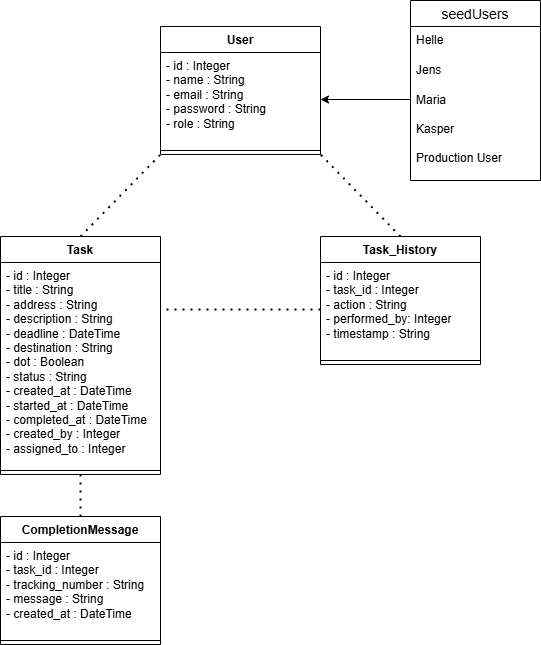

The diagram above was exported from draw.io. Its source (the exported page's mxGraphModel, read from the mxfile embedded in the PNG):
<mxGraphModel dx="1417" dy="794" grid="1" gridSize="10" guides="1" tooltips="1" connect="1" arrows="1" fold="1" page="1" pageScale="1" pageWidth="827" pageHeight="1169" math="0" shadow="0">
  <root>
    <mxCell id="0" />
    <mxCell id="1" parent="0" />
    <mxCell id="xEDns8qWbV-h1_u1r5kd-1" parent="1" style="swimlane;fontStyle=1;align=center;verticalAlign=top;childLayout=stackLayout;horizontal=1;startSize=26;horizontalStack=0;resizeParent=1;resizeParentMax=0;resizeLast=0;collapsible=1;marginBottom=0;whiteSpace=wrap;html=1;" value="User" vertex="1">
      <mxGeometry height="128" width="160" x="320" y="150" as="geometry">
        <mxRectangle height="30" width="70" x="230" y="130" as="alternateBounds" />
      </mxGeometry>
    </mxCell>
    <mxCell id="xEDns8qWbV-h1_u1r5kd-2" parent="xEDns8qWbV-h1_u1r5kd-1" style="text;strokeColor=none;fillColor=none;align=left;verticalAlign=top;spacingLeft=4;spacingRight=4;overflow=hidden;rotatable=0;points=[[0,0.5],[1,0.5]];portConstraint=eastwest;whiteSpace=wrap;html=1;" value="- id : Integer&lt;br&gt;- name : String&lt;br&gt;- email : String&lt;br&gt;- password : String&lt;br&gt;- role : String&amp;nbsp;&amp;nbsp;" vertex="1">
      <mxGeometry height="94" width="160" y="26" as="geometry" />
    </mxCell>
    <mxCell id="xEDns8qWbV-h1_u1r5kd-3" parent="xEDns8qWbV-h1_u1r5kd-1" style="line;strokeWidth=1;fillColor=none;align=left;verticalAlign=middle;spacingTop=-1;spacingLeft=3;spacingRight=3;rotatable=0;labelPosition=right;points=[];portConstraint=eastwest;strokeColor=inherit;" value="" vertex="1">
      <mxGeometry height="8" width="160" y="120" as="geometry" />
    </mxCell>
    <mxCell id="xEDns8qWbV-h1_u1r5kd-4" parent="1" style="swimlane;fontStyle=1;align=center;verticalAlign=top;childLayout=stackLayout;horizontal=1;startSize=26;horizontalStack=0;resizeParent=1;resizeParentMax=0;resizeLast=0;collapsible=1;marginBottom=0;whiteSpace=wrap;html=1;" value="Task" vertex="1">
      <mxGeometry height="238" width="160" x="160" y="360" as="geometry" />
    </mxCell>
    <mxCell id="xEDns8qWbV-h1_u1r5kd-5" parent="xEDns8qWbV-h1_u1r5kd-4" style="text;strokeColor=none;fillColor=none;align=left;verticalAlign=top;spacingLeft=4;spacingRight=4;overflow=hidden;rotatable=0;points=[[0,0.5],[1,0.5]];portConstraint=eastwest;whiteSpace=wrap;html=1;" value="- id : Integer&lt;br&gt;- title : String&lt;br&gt;- address : String&lt;br&gt;- description : String&lt;br&gt;- deadline : DateTime&lt;br&gt;- destination : String&lt;br&gt;- dot : Boolean&lt;br&gt;- status : String&lt;br&gt;- created_at : DateTime&lt;br&gt;- started_at : DateTime&lt;br&gt;- completed_at : DateTime&lt;br&gt;- created_by : Integer&lt;br&gt;- assigned_to : Integer&amp;nbsp;&amp;nbsp;" vertex="1">
      <mxGeometry height="204" width="160" y="26" as="geometry" />
    </mxCell>
    <mxCell id="xEDns8qWbV-h1_u1r5kd-6" parent="xEDns8qWbV-h1_u1r5kd-4" style="line;strokeWidth=1;fillColor=none;align=left;verticalAlign=middle;spacingTop=-1;spacingLeft=3;spacingRight=3;rotatable=0;labelPosition=right;points=[];portConstraint=eastwest;strokeColor=inherit;" value="" vertex="1">
      <mxGeometry height="8" width="160" y="230" as="geometry" />
    </mxCell>
    <mxCell id="xEDns8qWbV-h1_u1r5kd-7" parent="1" style="swimlane;fontStyle=1;align=center;verticalAlign=top;childLayout=stackLayout;horizontal=1;startSize=26;horizontalStack=0;resizeParent=1;resizeParentMax=0;resizeLast=0;collapsible=1;marginBottom=0;whiteSpace=wrap;html=1;" value="CompletionMessage" vertex="1">
      <mxGeometry height="128" width="160" x="160" y="640" as="geometry" />
    </mxCell>
    <mxCell id="xEDns8qWbV-h1_u1r5kd-8" parent="xEDns8qWbV-h1_u1r5kd-7" style="text;strokeColor=none;fillColor=none;align=left;verticalAlign=top;spacingLeft=4;spacingRight=4;overflow=hidden;rotatable=0;points=[[0,0.5],[1,0.5]];portConstraint=eastwest;whiteSpace=wrap;html=1;" value="- id : Integer&lt;br&gt;- task_id : Integer&lt;br&gt;- tracking_number : String&lt;br&gt;- message : String&lt;br&gt;- created_at : DateTime&amp;nbsp;" vertex="1">
      <mxGeometry height="94" width="160" y="26" as="geometry" />
    </mxCell>
    <mxCell id="xEDns8qWbV-h1_u1r5kd-9" parent="xEDns8qWbV-h1_u1r5kd-7" style="line;strokeWidth=1;fillColor=none;align=left;verticalAlign=middle;spacingTop=-1;spacingLeft=3;spacingRight=3;rotatable=0;labelPosition=right;points=[];portConstraint=eastwest;strokeColor=inherit;" value="" vertex="1">
      <mxGeometry height="8" width="160" y="120" as="geometry" />
    </mxCell>
    <mxCell id="xEDns8qWbV-h1_u1r5kd-18" parent="1" style="swimlane;fontStyle=1;align=center;verticalAlign=top;childLayout=stackLayout;horizontal=1;startSize=26;horizontalStack=0;resizeParent=1;resizeParentMax=0;resizeLast=0;collapsible=1;marginBottom=0;whiteSpace=wrap;html=1;" value="Task_History" vertex="1">
      <mxGeometry height="128" width="160" x="480" y="360" as="geometry" />
    </mxCell>
    <mxCell id="xEDns8qWbV-h1_u1r5kd-19" parent="xEDns8qWbV-h1_u1r5kd-18" style="text;strokeColor=none;fillColor=none;align=left;verticalAlign=top;spacingLeft=4;spacingRight=4;overflow=hidden;rotatable=0;points=[[0,0.5],[1,0.5]];portConstraint=eastwest;whiteSpace=wrap;html=1;" value="- id : Integer&lt;div&gt;- task_id : Integer&lt;br&gt;- action : String&lt;br&gt;- performed_by: Integer&lt;/div&gt;&lt;div&gt;- timestamp : String&lt;/div&gt;" vertex="1">
      <mxGeometry height="94" width="160" y="26" as="geometry" />
    </mxCell>
    <mxCell id="xEDns8qWbV-h1_u1r5kd-20" parent="xEDns8qWbV-h1_u1r5kd-18" style="line;strokeWidth=1;fillColor=none;align=left;verticalAlign=middle;spacingTop=-1;spacingLeft=3;spacingRight=3;rotatable=0;labelPosition=right;points=[];portConstraint=eastwest;strokeColor=inherit;" value="" vertex="1">
      <mxGeometry height="8" width="160" y="120" as="geometry" />
    </mxCell>
    <mxCell id="xEDns8qWbV-h1_u1r5kd-21" edge="1" parent="1" source="xEDns8qWbV-h1_u1r5kd-4" style="endArrow=none;dashed=1;html=1;dashPattern=1 3;strokeWidth=2;rounded=0;exitX=0.5;exitY=0;exitDx=0;exitDy=0;entryX=0;entryY=1;entryDx=0;entryDy=0;" target="xEDns8qWbV-h1_u1r5kd-1" value="">
      <mxGeometry height="50" relative="1" width="50" as="geometry">
        <mxPoint x="520" y="460" as="sourcePoint" />
        <mxPoint x="570" y="410" as="targetPoint" />
      </mxGeometry>
    </mxCell>
    <mxCell id="xEDns8qWbV-h1_u1r5kd-22" edge="1" parent="1" source="xEDns8qWbV-h1_u1r5kd-7" style="endArrow=none;dashed=1;html=1;dashPattern=1 3;strokeWidth=2;rounded=0;exitX=0.5;exitY=0;exitDx=0;exitDy=0;entryX=0.5;entryY=1;entryDx=0;entryDy=0;" target="xEDns8qWbV-h1_u1r5kd-4" value="">
      <mxGeometry height="50" relative="1" width="50" as="geometry">
        <mxPoint x="520" y="500" as="sourcePoint" />
        <mxPoint x="570" y="450" as="targetPoint" />
      </mxGeometry>
    </mxCell>
    <mxCell id="xEDns8qWbV-h1_u1r5kd-23" edge="1" parent="1" source="xEDns8qWbV-h1_u1r5kd-18" style="endArrow=none;dashed=1;html=1;dashPattern=1 3;strokeWidth=2;rounded=0;entryX=1;entryY=1;entryDx=0;entryDy=0;exitX=0.5;exitY=0;exitDx=0;exitDy=0;" target="xEDns8qWbV-h1_u1r5kd-1" value="">
      <mxGeometry height="50" relative="1" width="50" as="geometry">
        <mxPoint x="520" y="460" as="sourcePoint" />
        <mxPoint x="570" y="410" as="targetPoint" />
      </mxGeometry>
    </mxCell>
    <mxCell id="xEDns8qWbV-h1_u1r5kd-24" edge="1" parent="1" source="xEDns8qWbV-h1_u1r5kd-19" style="endArrow=none;dashed=1;html=1;dashPattern=1 3;strokeWidth=2;rounded=0;exitX=0;exitY=0.5;exitDx=0;exitDy=0;" value="">
      <mxGeometry height="50" relative="1" width="50" as="geometry">
        <mxPoint x="520" y="510" as="sourcePoint" />
        <mxPoint x="320" y="433" as="targetPoint" />
      </mxGeometry>
    </mxCell>
    <mxCell id="xEDns8qWbV-h1_u1r5kd-90" parent="1" style="swimlane;fontStyle=0;childLayout=stackLayout;horizontal=1;startSize=26;horizontalStack=0;resizeParent=1;resizeParentMax=0;resizeLast=0;collapsible=1;marginBottom=0;align=center;fontSize=14;" value="seedUsers" vertex="1">
      <mxGeometry height="180" width="130" x="570" y="124" as="geometry" />
    </mxCell>
    <mxCell id="xEDns8qWbV-h1_u1r5kd-91" parent="xEDns8qWbV-h1_u1r5kd-90" style="text;strokeColor=none;fillColor=none;spacingLeft=4;spacingRight=4;overflow=hidden;rotatable=0;points=[[0,0.5],[1,0.5]];portConstraint=eastwest;fontSize=12;whiteSpace=wrap;html=1;" value="Helle" vertex="1">
      <mxGeometry height="30" width="130" y="26" as="geometry" />
    </mxCell>
    <mxCell id="xEDns8qWbV-h1_u1r5kd-92" parent="xEDns8qWbV-h1_u1r5kd-90" style="text;strokeColor=none;fillColor=none;spacingLeft=4;spacingRight=4;overflow=hidden;rotatable=0;points=[[0,0.5],[1,0.5]];portConstraint=eastwest;fontSize=12;whiteSpace=wrap;html=1;" value="Jens" vertex="1">
      <mxGeometry height="30" width="130" y="56" as="geometry" />
    </mxCell>
    <mxCell id="xEDns8qWbV-h1_u1r5kd-93" parent="xEDns8qWbV-h1_u1r5kd-90" style="text;strokeColor=none;fillColor=none;spacingLeft=4;spacingRight=4;overflow=hidden;rotatable=0;points=[[0,0.5],[1,0.5]];portConstraint=eastwest;fontSize=12;whiteSpace=wrap;html=1;" value="Maria&lt;div&gt;&lt;br&gt;&lt;/div&gt;&lt;div&gt;Kasper&lt;/div&gt;&lt;div&gt;&lt;br&gt;&lt;/div&gt;&lt;div&gt;Production User&lt;/div&gt;" vertex="1">
      <mxGeometry height="94" width="130" y="86" as="geometry" />
    </mxCell>
    <mxCell id="xEDns8qWbV-h1_u1r5kd-112" edge="1" parent="1" style="endArrow=classic;html=1;rounded=0;entryX=1;entryY=0.5;entryDx=0;entryDy=0;" target="xEDns8qWbV-h1_u1r5kd-2" value="">
      <mxGeometry height="50" relative="1" width="50" as="geometry">
        <mxPoint x="570" y="223" as="sourcePoint" />
        <mxPoint x="530" y="220" as="targetPoint" />
      </mxGeometry>
    </mxCell>
  </root>
</mxGraphModel>